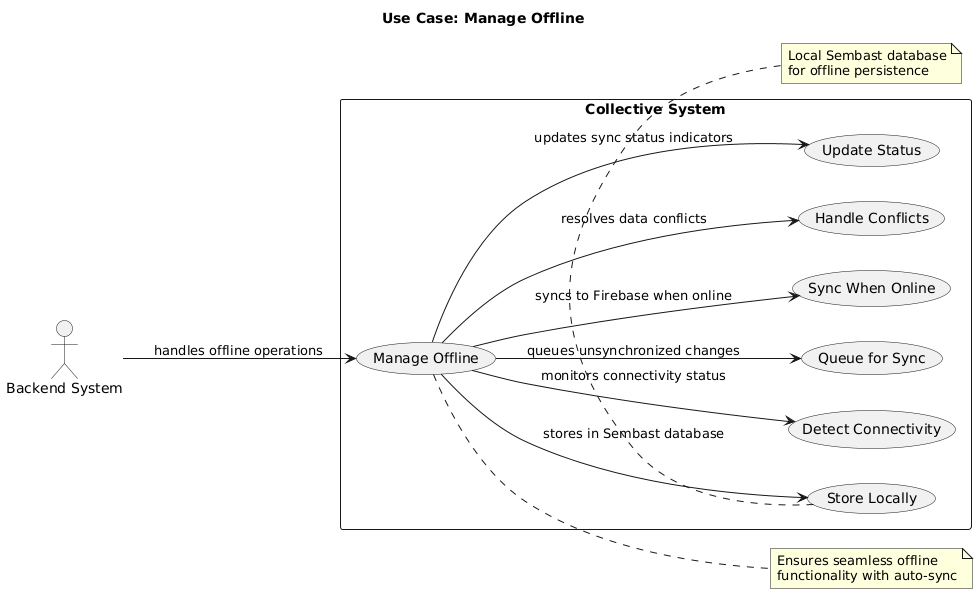

The diagram above was rendered by PlantUML. Its source (embedded in the PNG):
@startuml
title Use Case: Manage Offline
left to right direction

actor "Backend System" as BS
rectangle "Collective System" {
  usecase "Manage Offline" as UC1
  usecase "Store Locally" as UC2
  usecase "Detect Connectivity" as UC3
  usecase "Queue for Sync" as UC4
  usecase "Sync When Online" as UC5
  usecase "Handle Conflicts" as UC6
  usecase "Update Status" as UC7
}

BS --> UC1 : handles offline operations
UC1 --> UC2 : stores in Sembast database
UC1 --> UC3 : monitors connectivity status
UC1 --> UC4 : queues unsynchronized changes
UC1 --> UC5 : syncs to Firebase when online
UC1 --> UC6 : resolves data conflicts
UC1 --> UC7 : updates sync status indicators

note right of UC1
  Ensures seamless offline
  functionality with auto-sync
end note

note bottom of UC2
  Local Sembast database
  for offline persistence
end note
@enduml